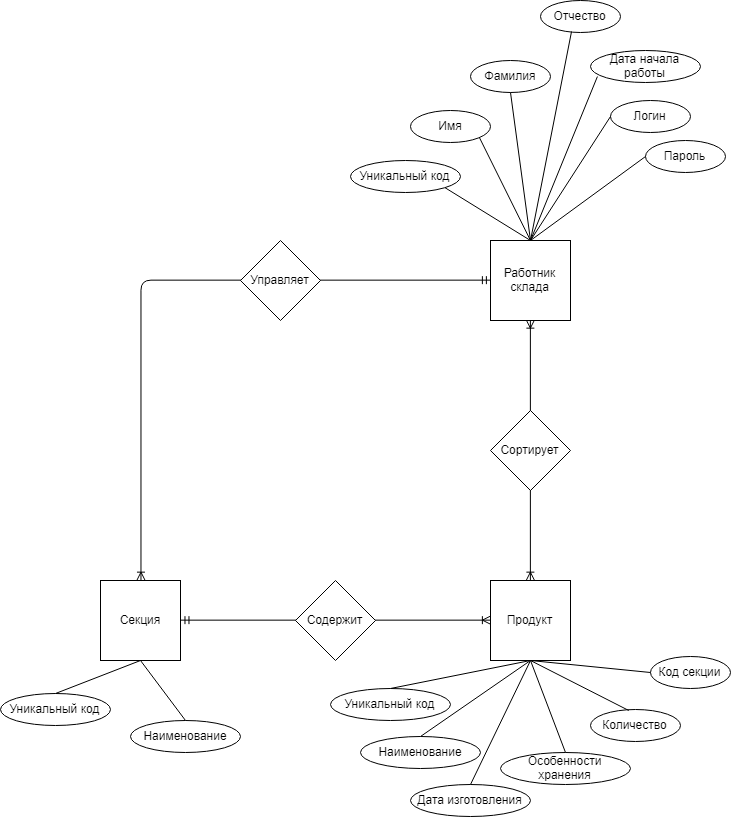

The diagram above was exported from draw.io. Its source (the exported page's mxGraphModel, read from the mxfile embedded in the PNG):
<mxGraphModel dx="1656" dy="668" grid="1" gridSize="10" guides="1" tooltips="1" connect="1" arrows="1" fold="1" page="1" pageScale="1" pageWidth="827" pageHeight="1169" math="0" shadow="0">
  <root>
    <mxCell id="0" />
    <mxCell id="1" parent="0" />
    <mxCell id="Crw1XNmPB0ukqor_Wj9v-108" value="Работник склада" style="whiteSpace=wrap;html=1;aspect=fixed;" vertex="1" parent="1">
      <mxGeometry x="610" y="610" width="80" height="80" as="geometry" />
    </mxCell>
    <mxCell id="Crw1XNmPB0ukqor_Wj9v-109" value="Секция" style="whiteSpace=wrap;html=1;aspect=fixed;" vertex="1" parent="1">
      <mxGeometry x="220" y="950" width="80" height="80" as="geometry" />
    </mxCell>
    <mxCell id="Crw1XNmPB0ukqor_Wj9v-110" value="Продукт" style="whiteSpace=wrap;html=1;aspect=fixed;" vertex="1" parent="1">
      <mxGeometry x="610" y="950" width="80" height="80" as="geometry" />
    </mxCell>
    <mxCell id="Crw1XNmPB0ukqor_Wj9v-113" value="Уникальный код" style="ellipse;whiteSpace=wrap;html=1;" vertex="1" parent="1">
      <mxGeometry x="470" y="530" width="110" height="32" as="geometry" />
    </mxCell>
    <mxCell id="Crw1XNmPB0ukqor_Wj9v-114" value="Имя" style="ellipse;whiteSpace=wrap;html=1;" vertex="1" parent="1">
      <mxGeometry x="530" y="480" width="80" height="32" as="geometry" />
    </mxCell>
    <mxCell id="Crw1XNmPB0ukqor_Wj9v-115" value="Фамилия" style="ellipse;whiteSpace=wrap;html=1;" vertex="1" parent="1">
      <mxGeometry x="590" y="430" width="80" height="32" as="geometry" />
    </mxCell>
    <mxCell id="Crw1XNmPB0ukqor_Wj9v-116" value="Отчество" style="ellipse;whiteSpace=wrap;html=1;" vertex="1" parent="1">
      <mxGeometry x="660" y="370" width="80" height="32" as="geometry" />
    </mxCell>
    <mxCell id="Crw1XNmPB0ukqor_Wj9v-117" value="Дата начала работы" style="ellipse;whiteSpace=wrap;html=1;" vertex="1" parent="1">
      <mxGeometry x="710" y="420" width="110" height="32" as="geometry" />
    </mxCell>
    <mxCell id="Crw1XNmPB0ukqor_Wj9v-118" value="Логин" style="ellipse;whiteSpace=wrap;html=1;" vertex="1" parent="1">
      <mxGeometry x="730" y="470" width="80" height="32" as="geometry" />
    </mxCell>
    <mxCell id="Crw1XNmPB0ukqor_Wj9v-119" value="Уникальный код" style="ellipse;whiteSpace=wrap;html=1;" vertex="1" parent="1">
      <mxGeometry x="120" y="1063" width="110" height="32" as="geometry" />
    </mxCell>
    <mxCell id="Crw1XNmPB0ukqor_Wj9v-120" value="Наименование" style="ellipse;whiteSpace=wrap;html=1;" vertex="1" parent="1">
      <mxGeometry x="250" y="1090" width="110" height="32" as="geometry" />
    </mxCell>
    <mxCell id="Crw1XNmPB0ukqor_Wj9v-121" value="Уникальный код" style="ellipse;whiteSpace=wrap;html=1;" vertex="1" parent="1">
      <mxGeometry x="450" y="1058" width="120" height="32" as="geometry" />
    </mxCell>
    <mxCell id="Crw1XNmPB0ukqor_Wj9v-122" value="Наименование" style="ellipse;whiteSpace=wrap;html=1;" vertex="1" parent="1">
      <mxGeometry x="480" y="1106" width="120" height="32" as="geometry" />
    </mxCell>
    <mxCell id="Crw1XNmPB0ukqor_Wj9v-123" value="Особенности хранения" style="ellipse;whiteSpace=wrap;html=1;" vertex="1" parent="1">
      <mxGeometry x="620" y="1122" width="130" height="32" as="geometry" />
    </mxCell>
    <mxCell id="Crw1XNmPB0ukqor_Wj9v-124" value="Дата изготовления" style="ellipse;whiteSpace=wrap;html=1;" vertex="1" parent="1">
      <mxGeometry x="530" y="1154" width="120" height="32" as="geometry" />
    </mxCell>
    <mxCell id="Crw1XNmPB0ukqor_Wj9v-125" value="Количество" style="ellipse;whiteSpace=wrap;html=1;" vertex="1" parent="1">
      <mxGeometry x="710" y="1079" width="90" height="32" as="geometry" />
    </mxCell>
    <mxCell id="Crw1XNmPB0ukqor_Wj9v-126" value="Код секции" style="ellipse;whiteSpace=wrap;html=1;" vertex="1" parent="1">
      <mxGeometry x="770" y="1026" width="80" height="32" as="geometry" />
    </mxCell>
    <mxCell id="Crw1XNmPB0ukqor_Wj9v-127" value="" style="endArrow=none;html=1;entryX=0.5;entryY=1;entryDx=0;entryDy=0;exitX=0.5;exitY=0;exitDx=0;exitDy=0;" edge="1" parent="1" source="Crw1XNmPB0ukqor_Wj9v-119" target="Crw1XNmPB0ukqor_Wj9v-109">
      <mxGeometry width="50" height="50" relative="1" as="geometry">
        <mxPoint x="130" y="1260" as="sourcePoint" />
        <mxPoint x="180" y="1210" as="targetPoint" />
      </mxGeometry>
    </mxCell>
    <mxCell id="Crw1XNmPB0ukqor_Wj9v-128" value="" style="endArrow=none;html=1;entryX=0.5;entryY=1;entryDx=0;entryDy=0;exitX=0.5;exitY=0;exitDx=0;exitDy=0;" edge="1" parent="1" source="Crw1XNmPB0ukqor_Wj9v-120" target="Crw1XNmPB0ukqor_Wj9v-109">
      <mxGeometry width="50" height="50" relative="1" as="geometry">
        <mxPoint x="200" y="1073" as="sourcePoint" />
        <mxPoint x="270" y="1040" as="targetPoint" />
      </mxGeometry>
    </mxCell>
    <mxCell id="Crw1XNmPB0ukqor_Wj9v-129" value="" style="endArrow=none;html=1;entryX=0.5;entryY=1;entryDx=0;entryDy=0;exitX=0.5;exitY=0;exitDx=0;exitDy=0;" edge="1" parent="1" source="Crw1XNmPB0ukqor_Wj9v-121" target="Crw1XNmPB0ukqor_Wj9v-110">
      <mxGeometry width="50" height="50" relative="1" as="geometry">
        <mxPoint x="300" y="1100" as="sourcePoint" />
        <mxPoint x="270" y="1040" as="targetPoint" />
      </mxGeometry>
    </mxCell>
    <mxCell id="Crw1XNmPB0ukqor_Wj9v-130" value="" style="endArrow=none;html=1;entryX=0.5;entryY=1;entryDx=0;entryDy=0;exitX=0.5;exitY=0;exitDx=0;exitDy=0;" edge="1" parent="1" source="Crw1XNmPB0ukqor_Wj9v-122" target="Crw1XNmPB0ukqor_Wj9v-110">
      <mxGeometry width="50" height="50" relative="1" as="geometry">
        <mxPoint x="540" y="1068" as="sourcePoint" />
        <mxPoint x="660" y="1040" as="targetPoint" />
      </mxGeometry>
    </mxCell>
    <mxCell id="Crw1XNmPB0ukqor_Wj9v-131" value="" style="endArrow=none;html=1;entryX=0.5;entryY=1;entryDx=0;entryDy=0;exitX=0.5;exitY=0;exitDx=0;exitDy=0;" edge="1" parent="1" source="Crw1XNmPB0ukqor_Wj9v-124" target="Crw1XNmPB0ukqor_Wj9v-110">
      <mxGeometry width="50" height="50" relative="1" as="geometry">
        <mxPoint x="570" y="1116" as="sourcePoint" />
        <mxPoint x="660" y="1040" as="targetPoint" />
      </mxGeometry>
    </mxCell>
    <mxCell id="Crw1XNmPB0ukqor_Wj9v-132" value="" style="endArrow=none;html=1;exitX=0.5;exitY=0;exitDx=0;exitDy=0;" edge="1" parent="1" source="Crw1XNmPB0ukqor_Wj9v-123">
      <mxGeometry width="50" height="50" relative="1" as="geometry">
        <mxPoint x="640" y="1170" as="sourcePoint" />
        <mxPoint x="650" y="1030" as="targetPoint" />
      </mxGeometry>
    </mxCell>
    <mxCell id="Crw1XNmPB0ukqor_Wj9v-133" value="" style="endArrow=none;html=1;exitX=0.425;exitY=0.031;exitDx=0;exitDy=0;exitPerimeter=0;" edge="1" parent="1" source="Crw1XNmPB0ukqor_Wj9v-125">
      <mxGeometry width="50" height="50" relative="1" as="geometry">
        <mxPoint x="720" y="1132" as="sourcePoint" />
        <mxPoint x="650" y="1030" as="targetPoint" />
      </mxGeometry>
    </mxCell>
    <mxCell id="Crw1XNmPB0ukqor_Wj9v-134" value="" style="endArrow=none;html=1;exitX=0;exitY=0.5;exitDx=0;exitDy=0;entryX=0.5;entryY=1;entryDx=0;entryDy=0;" edge="1" parent="1" source="Crw1XNmPB0ukqor_Wj9v-126" target="Crw1XNmPB0ukqor_Wj9v-110">
      <mxGeometry width="50" height="50" relative="1" as="geometry">
        <mxPoint x="774" y="1089.992" as="sourcePoint" />
        <mxPoint x="660" y="1040" as="targetPoint" />
      </mxGeometry>
    </mxCell>
    <mxCell id="Crw1XNmPB0ukqor_Wj9v-135" value="" style="endArrow=none;html=1;exitX=0;exitY=0.5;exitDx=0;exitDy=0;entryX=0.5;entryY=0;entryDx=0;entryDy=0;" edge="1" parent="1" source="Crw1XNmPB0ukqor_Wj9v-118" target="Crw1XNmPB0ukqor_Wj9v-108">
      <mxGeometry width="50" height="50" relative="1" as="geometry">
        <mxPoint x="840" y="638" as="sourcePoint" />
        <mxPoint x="720" y="626" as="targetPoint" />
      </mxGeometry>
    </mxCell>
    <mxCell id="Crw1XNmPB0ukqor_Wj9v-136" value="" style="endArrow=none;html=1;exitX=0.063;exitY=0.813;exitDx=0;exitDy=0;entryX=0.5;entryY=0;entryDx=0;entryDy=0;exitPerimeter=0;" edge="1" parent="1" source="Crw1XNmPB0ukqor_Wj9v-117" target="Crw1XNmPB0ukqor_Wj9v-108">
      <mxGeometry width="50" height="50" relative="1" as="geometry">
        <mxPoint x="780" y="588" as="sourcePoint" />
        <mxPoint x="660" y="620" as="targetPoint" />
      </mxGeometry>
    </mxCell>
    <mxCell id="Crw1XNmPB0ukqor_Wj9v-137" value="" style="endArrow=none;html=1;exitX=0.388;exitY=0.969;exitDx=0;exitDy=0;exitPerimeter=0;" edge="1" parent="1" source="Crw1XNmPB0ukqor_Wj9v-116">
      <mxGeometry width="50" height="50" relative="1" as="geometry">
        <mxPoint x="755.04" y="548.0160000000001" as="sourcePoint" />
        <mxPoint x="650" y="610" as="targetPoint" />
      </mxGeometry>
    </mxCell>
    <mxCell id="Crw1XNmPB0ukqor_Wj9v-138" value="" style="endArrow=none;html=1;exitX=0.5;exitY=1;exitDx=0;exitDy=0;entryX=0.5;entryY=0;entryDx=0;entryDy=0;" edge="1" parent="1" source="Crw1XNmPB0ukqor_Wj9v-115" target="Crw1XNmPB0ukqor_Wj9v-108">
      <mxGeometry width="50" height="50" relative="1" as="geometry">
        <mxPoint x="721.04" y="505.00800000000004" as="sourcePoint" />
        <mxPoint x="660" y="620" as="targetPoint" />
      </mxGeometry>
    </mxCell>
    <mxCell id="Crw1XNmPB0ukqor_Wj9v-139" value="" style="endArrow=none;html=1;exitX=1;exitY=1;exitDx=0;exitDy=0;entryX=0.5;entryY=0;entryDx=0;entryDy=0;" edge="1" parent="1" source="Crw1XNmPB0ukqor_Wj9v-114" target="Crw1XNmPB0ukqor_Wj9v-108">
      <mxGeometry width="50" height="50" relative="1" as="geometry">
        <mxPoint x="640" y="472" as="sourcePoint" />
        <mxPoint x="660" y="620" as="targetPoint" />
      </mxGeometry>
    </mxCell>
    <mxCell id="Crw1XNmPB0ukqor_Wj9v-140" value="" style="endArrow=none;html=1;exitX=1;exitY=1;exitDx=0;exitDy=0;" edge="1" parent="1" source="Crw1XNmPB0ukqor_Wj9v-113">
      <mxGeometry width="50" height="50" relative="1" as="geometry">
        <mxPoint x="608.2842712474619" y="517.3137084989849" as="sourcePoint" />
        <mxPoint x="650" y="610" as="targetPoint" />
      </mxGeometry>
    </mxCell>
    <mxCell id="Crw1XNmPB0ukqor_Wj9v-143" value="" style="edgeStyle=orthogonalEdgeStyle;fontSize=12;html=1;endArrow=ERoneToMany;startArrow=ERmandOne;entryX=0;entryY=0.5;entryDx=0;entryDy=0;exitX=1;exitY=0.5;exitDx=0;exitDy=0;" edge="1" parent="1" source="Crw1XNmPB0ukqor_Wj9v-109" target="Crw1XNmPB0ukqor_Wj9v-110">
      <mxGeometry width="100" height="100" relative="1" as="geometry">
        <mxPoint x="150" y="1310" as="sourcePoint" />
        <mxPoint x="250" y="1210" as="targetPoint" />
      </mxGeometry>
    </mxCell>
    <mxCell id="Crw1XNmPB0ukqor_Wj9v-144" value="Содержит" style="rhombus;whiteSpace=wrap;html=1;" vertex="1" parent="1">
      <mxGeometry x="415" y="950" width="80" height="80" as="geometry" />
    </mxCell>
    <mxCell id="Crw1XNmPB0ukqor_Wj9v-149" value="" style="edgeStyle=orthogonalEdgeStyle;fontSize=12;html=1;endArrow=ERoneToMany;startArrow=ERoneToMany;entryX=0.5;entryY=1;entryDx=0;entryDy=0;exitX=0.5;exitY=0;exitDx=0;exitDy=0;" edge="1" parent="1" source="Crw1XNmPB0ukqor_Wj9v-110" target="Crw1XNmPB0ukqor_Wj9v-108">
      <mxGeometry width="100" height="100" relative="1" as="geometry">
        <mxPoint x="650" y="947" as="sourcePoint" />
        <mxPoint x="250" y="1210" as="targetPoint" />
      </mxGeometry>
    </mxCell>
    <mxCell id="Crw1XNmPB0ukqor_Wj9v-150" value="Сортирует" style="rhombus;whiteSpace=wrap;html=1;" vertex="1" parent="1">
      <mxGeometry x="610" y="780" width="80" height="80" as="geometry" />
    </mxCell>
    <mxCell id="Crw1XNmPB0ukqor_Wj9v-151" value="Пароль" style="ellipse;whiteSpace=wrap;html=1;" vertex="1" parent="1">
      <mxGeometry x="765" y="510" width="80" height="32" as="geometry" />
    </mxCell>
    <mxCell id="Crw1XNmPB0ukqor_Wj9v-152" value="" style="endArrow=none;html=1;exitX=0;exitY=0.5;exitDx=0;exitDy=0;" edge="1" parent="1" source="Crw1XNmPB0ukqor_Wj9v-151">
      <mxGeometry width="50" height="50" relative="1" as="geometry">
        <mxPoint x="740" y="496" as="sourcePoint" />
        <mxPoint x="650" y="610" as="targetPoint" />
      </mxGeometry>
    </mxCell>
    <mxCell id="Crw1XNmPB0ukqor_Wj9v-155" value="" style="edgeStyle=orthogonalEdgeStyle;fontSize=12;html=1;endArrow=ERoneToMany;startArrow=ERmandOne;entryX=0.5;entryY=0;entryDx=0;entryDy=0;exitX=0;exitY=0.5;exitDx=0;exitDy=0;" edge="1" parent="1" source="Crw1XNmPB0ukqor_Wj9v-108" target="Crw1XNmPB0ukqor_Wj9v-109">
      <mxGeometry width="100" height="100" relative="1" as="geometry">
        <mxPoint x="185" y="790" as="sourcePoint" />
        <mxPoint x="495" y="790" as="targetPoint" />
      </mxGeometry>
    </mxCell>
    <mxCell id="Crw1XNmPB0ukqor_Wj9v-156" value="Управляет" style="rhombus;whiteSpace=wrap;html=1;" vertex="1" parent="1">
      <mxGeometry x="360" y="610" width="80" height="80" as="geometry" />
    </mxCell>
  </root>
</mxGraphModel>